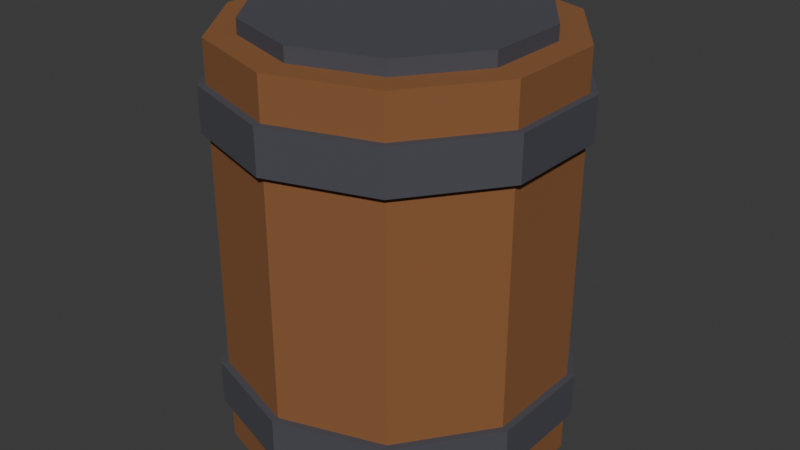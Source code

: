 # Source: barrel.blend  (saved by Blender 5.2.45; exported with 4.5.12 LTS)
import bpy
from mathutils import Matrix  # noqa: F401  (used for matrix-valued properties, if any)

bpy.ops.wm.read_factory_settings(use_empty=True)
scene = bpy.context.scene
scene.name = 'Scene'

# ---- collections
col_collection = bpy.data.collections.new('Collection'); scene.collection.children.link(col_collection)

# ---- materials (node trees are filled in below, after node groups)
mat_barrel_stave = bpy.data.materials.new('barrel_stave')
mat_barrel_band = bpy.data.materials.new('barrel_band')

# ---- material node trees
mat_barrel_stave.use_nodes = True; mat_barrel_stave.node_tree.nodes.clear()
_N = mat_barrel_stave.node_tree.nodes; _L = mat_barrel_stave.node_tree.links
n0 = _N.new('ShaderNodeBsdfPrincipled'); n0.name = 'Principled BSDF'; n0.location = (-200, 100)
n0.inputs[0].default_value = (0.2542, 0.1022, 0.0331, 1.0)
n0.inputs[2].default_value = 0.85
n0.inputs[10].default_value = 0.005
n1 = _N.new('ShaderNodeOutputMaterial'); n1.name = 'Material Output'; n1.location = (200, 100)
_L.new(n0.outputs[0], n1.inputs[0])
n1.is_active_output = True
mat_barrel_band.use_nodes = True; mat_barrel_band.node_tree.nodes.clear()
_N = mat_barrel_band.node_tree.nodes; _L = mat_barrel_band.node_tree.links
n0 = _N.new('ShaderNodeBsdfPrincipled'); n0.name = 'Principled BSDF'; n0.location = (-200, 100)
n0.inputs[0].default_value = (0.06848, 0.06848, 0.08438, 1.0)
n0.inputs[2].default_value = 0.85
n0.inputs[10].default_value = 0.005
n1 = _N.new('ShaderNodeOutputMaterial'); n1.name = 'Material Output'; n1.location = (200, 100)
_L.new(n0.outputs[0], n1.inputs[0])
n1.is_active_output = True

# ---- world
world_world = bpy.data.worlds.new('World'); scene.world = world_world
world_world.use_nodes = True; world_world.node_tree.nodes.clear()
_N = world_world.node_tree.nodes; _L = world_world.node_tree.links
n0 = _N.new('ShaderNodeOutputWorld'); n0.name = 'World Output'; n0.location = (200, 100)
n1 = _N.new('ShaderNodeBackground'); n1.name = 'Background'; n1.location = (-200, 100)
n1.inputs[0].default_value = (0.05088, 0.05088, 0.05088, 1.0)
_L.new(n1.outputs[0], n0.inputs[0])
n0.is_active_output = True
world_world.color = (0.05088, 0.05088, 0.05088)
world_world.sun_shadow_jitter_overblur = 0.0

# ---- meshes
me_cylinder = bpy.data.meshes.new('Cylinder')
me_cylinder.from_pydata([(0.0, 0.35, -0.42), (0.0, 0.35, 0.42), (0.2057, 0.2832, -0.42), (0.2057, 0.2832, 0.42), (0.3329, 0.1082, -0.42), (0.3329, 0.1082, 0.42), (0.3329, -0.1082, -0.42), (0.3329, -0.1082, 0.42), (0.2057, -0.2832, -0.42), (0.2057, -0.2832, 0.42), (0.0, -0.35, -0.42), (0.0, -0.35, 0.42), (-0.2057, -0.2832, -0.42), (-0.2057, -0.2832, 0.42), (-0.3329, -0.1082, -0.42), (-0.3329, -0.1082, 0.42), (-0.3329, 0.1082, -0.42), (-0.3329, 0.1082, 0.42), (-0.2057, 0.2832, -0.42), (-0.2057, 0.2832, 0.42)], [], [(0, 1, 3, 2), (2, 3, 5, 4), (4, 5, 7, 6), (6, 7, 9, 8), (8, 9, 11, 10), (10, 11, 13, 12), (12, 13, 15, 14), (14, 15, 17, 16), (3, 1, 19, 17, 15, 13, 11, 9, 7, 5), (16, 17, 19, 18), (18, 19, 1, 0), (0, 2, 4, 6, 8, 10, 12, 14, 16, 18)])
_uv = me_cylinder.uv_layers.new(name='UVMap')
_uv.uv.foreach_set('vector', [1.0, 0.5, 1.0, 1.0, 0.9, 1.0, 0.9, 0.5, 0.9, 0.5, 0.9, 1.0, 0.8, 1.0, 0.8, 0.5, 0.8, 0.5, 0.8, 1.0, 0.7, 1.0, 0.7, 0.5, 0.7, 0.5, 0.7, 1.0, 0.6, 1.0, 0.6, 0.5, 0.6, 0.5, 0.6, 1.0, 0.5, 1.0, 0.5, 0.5, 0.5, 0.5, 0.5, 1.0, 0.4, 1.0, 0.4, 0.5, 0.4, 0.5, 0.4, 1.0, 0.3, 1.0, 0.3, 0.5, 0.3, 0.5, 0.3, 1.0, 0.2, 1.0, 0.2, 0.5, 0.3911, 0.4442, 0.25, 0.49, 0.1089, 0.4442, 0.02175, 0.3242, 0.02175, 0.1758, 0.1089, 0.05584, 0.25, 0.01, 0.3911, 0.05584, 0.4783, 0.1758, 0.4783, 0.3242, 0.2, 0.5, 0.2, 1.0, 0.1, 1.0, 0.1, 0.5, 0.1, 0.5, 0.1, 1.0, -7.451e-08, 1.0, -7.451e-08, 0.5, 0.75, 0.49, 0.8911, 0.4442, 0.9783, 0.3242, 0.9783, 0.1758, 0.8911, 0.05584, 0.75, 0.01, 0.6089, 0.05584, 0.5217, 0.1758, 0.5217, 0.3242, 0.6089, 0.4442])
me_cylinder.materials.append(mat_barrel_stave)
me_cylinder.update()
me_cylinder_001 = bpy.data.meshes.new('Cylinder.001')
me_cylinder_001.from_pydata([(0.0, 0.365, -0.045), (0.0, 0.365, 0.045), (0.2145, 0.2953, -0.045), (0.2145, 0.2953, 0.045), (0.3471, 0.1128, -0.045), (0.3471, 0.1128, 0.045), (0.3471, -0.1128, -0.045), (0.3471, -0.1128, 0.045), (0.2145, -0.2953, -0.045), (0.2145, -0.2953, 0.045), (0.0, -0.365, -0.045), (0.0, -0.365, 0.045), (-0.2145, -0.2953, -0.045), (-0.2145, -0.2953, 0.045), (-0.3471, -0.1128, -0.045), (-0.3471, -0.1128, 0.045), (-0.3471, 0.1128, -0.045), (-0.3471, 0.1128, 0.045), (-0.2145, 0.2953, -0.045), (-0.2145, 0.2953, 0.045)], [], [(0, 1, 3, 2), (2, 3, 5, 4), (4, 5, 7, 6), (6, 7, 9, 8), (8, 9, 11, 10), (10, 11, 13, 12), (12, 13, 15, 14), (14, 15, 17, 16), (3, 1, 19, 17, 15, 13, 11, 9, 7, 5), (16, 17, 19, 18), (18, 19, 1, 0), (0, 2, 4, 6, 8, 10, 12, 14, 16, 18)])
_uv = me_cylinder_001.uv_layers.new(name='UVMap')
_uv.uv.foreach_set('vector', [1.0, 0.5, 1.0, 1.0, 0.9, 1.0, 0.9, 0.5, 0.9, 0.5, 0.9, 1.0, 0.8, 1.0, 0.8, 0.5, 0.8, 0.5, 0.8, 1.0, 0.7, 1.0, 0.7, 0.5, 0.7, 0.5, 0.7, 1.0, 0.6, 1.0, 0.6, 0.5, 0.6, 0.5, 0.6, 1.0, 0.5, 1.0, 0.5, 0.5, 0.5, 0.5, 0.5, 1.0, 0.4, 1.0, 0.4, 0.5, 0.4, 0.5, 0.4, 1.0, 0.3, 1.0, 0.3, 0.5, 0.3, 0.5, 0.3, 1.0, 0.2, 1.0, 0.2, 0.5, 0.3911, 0.4442, 0.25, 0.49, 0.1089, 0.4442, 0.02175, 0.3242, 0.02175, 0.1758, 0.1089, 0.05584, 0.25, 0.01, 0.3911, 0.05584, 0.4783, 0.1758, 0.4783, 0.3242, 0.2, 0.5, 0.2, 1.0, 0.1, 1.0, 0.1, 0.5, 0.1, 0.5, 0.1, 1.0, -7.451e-08, 1.0, -7.451e-08, 0.5, 0.75, 0.49, 0.8911, 0.4442, 0.9783, 0.3242, 0.9783, 0.1758, 0.8911, 0.05584, 0.75, 0.01, 0.6089, 0.05584, 0.5217, 0.1758, 0.5217, 0.3242, 0.6089, 0.4442])
me_cylinder_001.materials.append(mat_barrel_band)
me_cylinder_001.update()
me_cylinder_002 = bpy.data.meshes.new('Cylinder.002')
me_cylinder_002.from_pydata([(0.0, 0.365, -0.045), (0.0, 0.365, 0.045), (0.2145, 0.2953, -0.045), (0.2145, 0.2953, 0.045), (0.3471, 0.1128, -0.045), (0.3471, 0.1128, 0.045), (0.3471, -0.1128, -0.045), (0.3471, -0.1128, 0.045), (0.2145, -0.2953, -0.045), (0.2145, -0.2953, 0.045), (0.0, -0.365, -0.045), (0.0, -0.365, 0.045), (-0.2145, -0.2953, -0.045), (-0.2145, -0.2953, 0.045), (-0.3471, -0.1128, -0.045), (-0.3471, -0.1128, 0.045), (-0.3471, 0.1128, -0.045), (-0.3471, 0.1128, 0.045), (-0.2145, 0.2953, -0.045), (-0.2145, 0.2953, 0.045)], [], [(0, 1, 3, 2), (2, 3, 5, 4), (4, 5, 7, 6), (6, 7, 9, 8), (8, 9, 11, 10), (10, 11, 13, 12), (12, 13, 15, 14), (14, 15, 17, 16), (3, 1, 19, 17, 15, 13, 11, 9, 7, 5), (16, 17, 19, 18), (18, 19, 1, 0), (0, 2, 4, 6, 8, 10, 12, 14, 16, 18)])
_uv = me_cylinder_002.uv_layers.new(name='UVMap')
_uv.uv.foreach_set('vector', [1.0, 0.5, 1.0, 1.0, 0.9, 1.0, 0.9, 0.5, 0.9, 0.5, 0.9, 1.0, 0.8, 1.0, 0.8, 0.5, 0.8, 0.5, 0.8, 1.0, 0.7, 1.0, 0.7, 0.5, 0.7, 0.5, 0.7, 1.0, 0.6, 1.0, 0.6, 0.5, 0.6, 0.5, 0.6, 1.0, 0.5, 1.0, 0.5, 0.5, 0.5, 0.5, 0.5, 1.0, 0.4, 1.0, 0.4, 0.5, 0.4, 0.5, 0.4, 1.0, 0.3, 1.0, 0.3, 0.5, 0.3, 0.5, 0.3, 1.0, 0.2, 1.0, 0.2, 0.5, 0.3911, 0.4442, 0.25, 0.49, 0.1089, 0.4442, 0.02175, 0.3242, 0.02175, 0.1758, 0.1089, 0.05584, 0.25, 0.01, 0.3911, 0.05584, 0.4783, 0.1758, 0.4783, 0.3242, 0.2, 0.5, 0.2, 1.0, 0.1, 1.0, 0.1, 0.5, 0.1, 0.5, 0.1, 1.0, -7.451e-08, 1.0, -7.451e-08, 0.5, 0.75, 0.49, 0.8911, 0.4442, 0.9783, 0.3242, 0.9783, 0.1758, 0.8911, 0.05584, 0.75, 0.01, 0.6089, 0.05584, 0.5217, 0.1758, 0.5217, 0.3242, 0.6089, 0.4442])
me_cylinder_002.materials.append(mat_barrel_band)
me_cylinder_002.update()
me_cylinder_003 = bpy.data.meshes.new('Cylinder.003')
me_cylinder_003.from_pydata([(0.0, 0.29, -0.015), (0.0, 0.29, 0.015), (0.1705, 0.2346, -0.015), (0.1705, 0.2346, 0.015), (0.2758, 0.08961, -0.015), (0.2758, 0.08961, 0.015), (0.2758, -0.08961, -0.015), (0.2758, -0.08961, 0.015), (0.1705, -0.2346, -0.015), (0.1705, -0.2346, 0.015), (0.0, -0.29, -0.015), (0.0, -0.29, 0.015), (-0.1705, -0.2346, -0.015), (-0.1705, -0.2346, 0.015), (-0.2758, -0.08961, -0.015), (-0.2758, -0.08961, 0.015), (-0.2758, 0.08961, -0.015), (-0.2758, 0.08961, 0.015), (-0.1705, 0.2346, -0.015), (-0.1705, 0.2346, 0.015)], [], [(0, 1, 3, 2), (2, 3, 5, 4), (4, 5, 7, 6), (6, 7, 9, 8), (8, 9, 11, 10), (10, 11, 13, 12), (12, 13, 15, 14), (14, 15, 17, 16), (3, 1, 19, 17, 15, 13, 11, 9, 7, 5), (16, 17, 19, 18), (18, 19, 1, 0), (0, 2, 4, 6, 8, 10, 12, 14, 16, 18)])
_uv = me_cylinder_003.uv_layers.new(name='UVMap')
_uv.uv.foreach_set('vector', [1.0, 0.5, 1.0, 1.0, 0.9, 1.0, 0.9, 0.5, 0.9, 0.5, 0.9, 1.0, 0.8, 1.0, 0.8, 0.5, 0.8, 0.5, 0.8, 1.0, 0.7, 1.0, 0.7, 0.5, 0.7, 0.5, 0.7, 1.0, 0.6, 1.0, 0.6, 0.5, 0.6, 0.5, 0.6, 1.0, 0.5, 1.0, 0.5, 0.5, 0.5, 0.5, 0.5, 1.0, 0.4, 1.0, 0.4, 0.5, 0.4, 0.5, 0.4, 1.0, 0.3, 1.0, 0.3, 0.5, 0.3, 0.5, 0.3, 1.0, 0.2, 1.0, 0.2, 0.5, 0.3911, 0.4442, 0.25, 0.49, 0.1089, 0.4442, 0.02175, 0.3242, 0.02175, 0.1758, 0.1089, 0.05584, 0.25, 0.01, 0.3911, 0.05584, 0.4783, 0.1758, 0.4783, 0.3242, 0.2, 0.5, 0.2, 1.0, 0.1, 1.0, 0.1, 0.5, 0.1, 0.5, 0.1, 1.0, -7.451e-08, 1.0, -7.451e-08, 0.5, 0.75, 0.49, 0.8911, 0.4442, 0.9783, 0.3242, 0.9783, 0.1758, 0.8911, 0.05584, 0.75, 0.01, 0.6089, 0.05584, 0.5217, 0.1758, 0.5217, 0.3242, 0.6089, 0.4442])
me_cylinder_003.materials.append(mat_barrel_band)
me_cylinder_003.update()

# ---- objects
ob_barrel = bpy.data.objects.new('barrel', None)
ob_barrel_body = bpy.data.objects.new('barrel_body', me_cylinder)
ob_barrel_band_low = bpy.data.objects.new('barrel_band_low', me_cylinder_001)
ob_barrel_band_high = bpy.data.objects.new('barrel_band_high', me_cylinder_002)
ob_barrel_lid = bpy.data.objects.new('barrel_lid', me_cylinder_003)

# ---- transforms, parenting, visibility, modifiers, constraints
ob_barrel.location = (0.0, 0.0, 0.0)
ob_barrel.empty_display_size = 0.5
ob_barrel_body.parent = ob_barrel
ob_barrel_body.location = (0.0, 0.0, 0.42)
ob_barrel_band_low.parent = ob_barrel
ob_barrel_band_low.location = (0.0, 0.0, 0.13)
ob_barrel_band_high.parent = ob_barrel
ob_barrel_band_high.location = (0.0, 0.0, 0.71)
ob_barrel_lid.parent = ob_barrel
ob_barrel_lid.location = (0.0, 0.0, 0.855)

# ---- collection membership
scene.collection.objects.link(ob_barrel)
col_collection.objects.link(ob_barrel_body)
col_collection.objects.link(ob_barrel_band_low)
col_collection.objects.link(ob_barrel_band_high)
col_collection.objects.link(ob_barrel_lid)

# ---- scene / render settings (as saved in the file)
scene.frame_start = 1; scene.frame_end = 250; scene.frame_set(1)
scene.render.engine = 'BLENDER_EEVEE_NEXT'
scene.render.fps = 30
scene.render.bake_bias = 0.0
scene.render.bake_samples = 0
scene.render.compositor_device = 'GPU'
scene.eevee.use_volume_custom_range = False
scene.eevee.fast_gi_thickness_near = 0.1
scene.eevee.fast_gi_thickness_far = 0.0
scene.eevee.ray_tracing_options.screen_trace_thickness = 0.1
bpy.context.view_layer.update()

# ---- added for rendering (the .blend has no active camera and no usable light): camera, sun
cam_auto = bpy.data.cameras.new('AutoCamera')
cam_auto.lens = 50.0
cam_auto.sensor_width = 36.0
cam_auto.clip_end = 1000.0
ob_auto_camera = bpy.data.objects.new('AutoCamera', cam_auto)
scene.collection.objects.link(ob_auto_camera)
ob_auto_camera.location = (1.23156, -1.47787, 1.42025)
ob_auto_camera.rotation_euler = (1.09748, -7.21219e-08, 0.694738)
scene.camera = ob_auto_camera
light_auto_sun = bpy.data.lights.new('AutoSun', 'SUN')
light_auto_sun.energy = 3.0
light_auto_sun.angle = 0.0523599
ob_auto_sun = bpy.data.objects.new('AutoSun', light_auto_sun)
scene.collection.objects.link(ob_auto_sun)
ob_auto_sun.rotation_euler = (0.872665, 0.174533, 0.523599)
bpy.context.view_layer.update()
